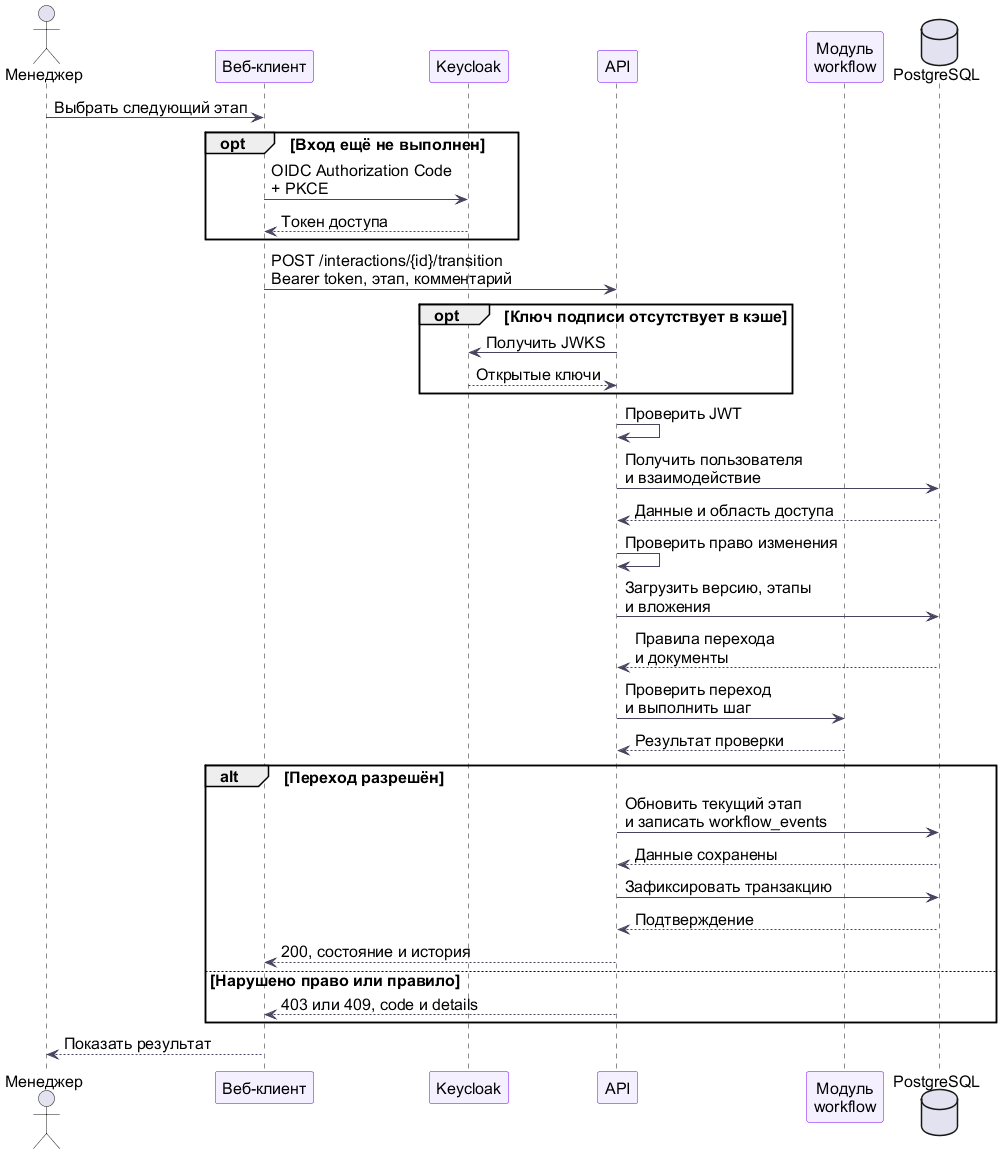

The diagram above was rendered by PlantUML. Its source (embedded in the PNG):
@startuml
skinparam shadowing false
skinparam defaultFontName Arial
skinparam defaultFontSize 16
skinparam ArrowColor #4A4360
skinparam ParticipantBackgroundColor #F4F0FF
skinparam ParticipantBorderColor #7700FF

actor "Менеджер" as User
participant "Веб-клиент" as Web
participant "Keycloak" as KC
participant "API" as API
participant "Модуль\nworkflow" as Flow
database "PostgreSQL" as DB

User -> Web : Выбрать следующий этап
opt Вход ещё не выполнен
  Web -> KC : OIDC Authorization Code\n+ PKCE
  KC --> Web : Токен доступа
end
Web -> API : POST /interactions/{id}/transition\nBearer token, этап, комментарий
opt Ключ подписи отсутствует в кэше
  API -> KC : Получить JWKS
  KC --> API : Открытые ключи
end
API -> API : Проверить JWT
API -> DB : Получить пользователя\nи взаимодействие
DB --> API : Данные и область доступа
API -> API : Проверить право изменения
API -> DB : Загрузить версию, этапы\nи вложения
DB --> API : Правила перехода\nи документы
API -> Flow : Проверить переход\nи выполнить шаг
Flow --> API : Результат проверки
alt Переход разрешён
  API -> DB : Обновить текущий этап\nи записать workflow_events
  DB --> API : Данные сохранены
  API -> DB : Зафиксировать транзакцию
  DB --> API : Подтверждение
  API --> Web : 200, состояние и история
else Нарушено право или правило
  API --> Web : 403 или 409, code и details
end
Web --> User : Показать результат

@enduml